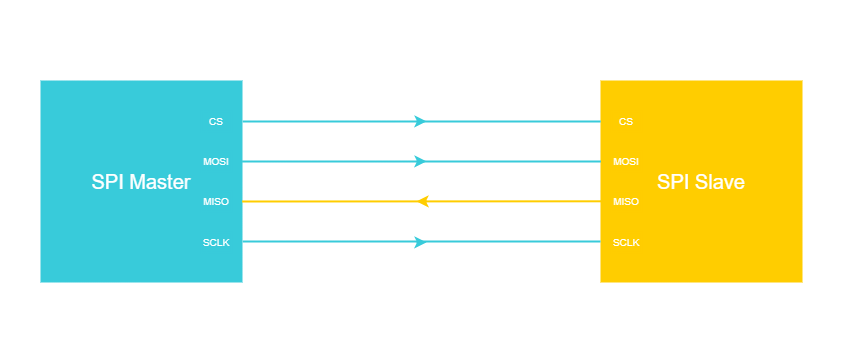

The diagram above was exported from draw.io. Its source (the exported page's mxGraphModel, read from the mxfile embedded in the PNG):
<mxGraphModel dx="1231" dy="1188" grid="1" gridSize="10" guides="1" tooltips="1" connect="1" arrows="1" fold="1" page="1" pageScale="1" pageWidth="827" pageHeight="1169" background="#ffffff" math="0" shadow="0">
  <root>
    <mxCell id="0" />
    <mxCell id="1" parent="0" />
    <mxCell id="RftmVKrgbPdD1l2B6NQS-273" value="" style="rounded=0;whiteSpace=wrap;html=1;strokeColor=none;strokeWidth=2;fontFamily=Arial;fontSize=12;fontColor=#FFFFFF;fillColor=none;" parent="1" vertex="1">
      <mxGeometry x="880" y="600" width="840" height="360" as="geometry" />
    </mxCell>
    <mxCell id="eZewT18Oe-2mo53Oj9lP-2" value="SPI Master" style="rounded=0;whiteSpace=wrap;html=1;strokeColor=#38CBDA;strokeWidth=2;fontFamily=Arial;fontSize=20;fontColor=#FFFFFF;fillColor=#38CBDA;" parent="1" vertex="1">
      <mxGeometry x="920" y="680" width="200" height="200" as="geometry" />
    </mxCell>
    <mxCell id="eZewT18Oe-2mo53Oj9lP-3" value="&lt;font style=&quot;font-size: 10px;&quot; color=&quot;#ffffff&quot;&gt;MOSI&lt;/font&gt;" style="rounded=0;whiteSpace=wrap;html=1;strokeColor=#38CBDA;strokeWidth=2;fillColor=#38CBDA;fontColor=#FFFFFF;" parent="1" vertex="1">
      <mxGeometry x="1080" y="750" width="30" height="20" as="geometry" />
    </mxCell>
    <mxCell id="eZewT18Oe-2mo53Oj9lP-4" value="&lt;font style=&quot;font-size: 10px;&quot; color=&quot;#ffffff&quot;&gt;CS&lt;/font&gt;" style="rounded=0;whiteSpace=wrap;html=1;strokeColor=#38CBDA;strokeWidth=2;fillColor=#38CBDA;fontColor=#FFFFFF;" parent="1" vertex="1">
      <mxGeometry x="1080" y="710" width="30" height="20" as="geometry" />
    </mxCell>
    <mxCell id="eZewT18Oe-2mo53Oj9lP-5" value="&lt;font style=&quot;font-size: 10px;&quot; color=&quot;#ffffff&quot;&gt;SCLK&lt;/font&gt;" style="rounded=0;whiteSpace=wrap;html=1;strokeColor=#38CBDA;strokeWidth=2;fillColor=#38CBDA;fontColor=#FFFFFF;" parent="1" vertex="1">
      <mxGeometry x="1080" y="831" width="30" height="20" as="geometry" />
    </mxCell>
    <mxCell id="eZewT18Oe-2mo53Oj9lP-6" value="&lt;font style=&quot;font-size: 10px;&quot; color=&quot;#ffffff&quot;&gt;MISO&lt;/font&gt;" style="rounded=0;whiteSpace=wrap;html=1;strokeColor=#38CBDA;strokeWidth=2;fillColor=#38CBDA;fontColor=#FFFFFF;labelBackgroundColor=none;" parent="1" vertex="1">
      <mxGeometry x="1080" y="790" width="30" height="20" as="geometry" />
    </mxCell>
    <mxCell id="eZewT18Oe-2mo53Oj9lP-7" value="SPI Slave" style="rounded=0;whiteSpace=wrap;html=1;strokeColor=#FFCD00;strokeWidth=2;fontFamily=Arial;fontSize=20;fontColor=#FFFFFF;fillColor=#FFCD00;" parent="1" vertex="1">
      <mxGeometry x="1480" y="680" width="200" height="200" as="geometry" />
    </mxCell>
    <mxCell id="eZewT18Oe-2mo53Oj9lP-8" value="&lt;font style=&quot;font-size: 10px;&quot; color=&quot;#ffffff&quot;&gt;MOSI&lt;/font&gt;" style="rounded=0;whiteSpace=wrap;html=1;strokeColor=#FFCD00;strokeWidth=2;fillColor=#FFCD00;fontColor=#FFFFFF;" parent="1" vertex="1">
      <mxGeometry x="1490" y="750" width="30" height="20" as="geometry" />
    </mxCell>
    <mxCell id="eZewT18Oe-2mo53Oj9lP-9" value="&lt;font style=&quot;font-size: 10px;&quot; color=&quot;#ffffff&quot;&gt;CS&lt;/font&gt;" style="rounded=0;whiteSpace=wrap;html=1;strokeColor=#FFCD00;strokeWidth=2;fillColor=#FFCD00;fontColor=#FFFFFF;" parent="1" vertex="1">
      <mxGeometry x="1490" y="710" width="30" height="20" as="geometry" />
    </mxCell>
    <mxCell id="eZewT18Oe-2mo53Oj9lP-10" value="&lt;font style=&quot;font-size: 10px;&quot; color=&quot;#ffffff&quot;&gt;MISO&lt;/font&gt;" style="rounded=0;whiteSpace=wrap;html=1;strokeColor=#FFCD00;strokeWidth=2;fillColor=#FFCD00;fontColor=#FFFFFF;labelBackgroundColor=none;" parent="1" vertex="1">
      <mxGeometry x="1490" y="790" width="30" height="20" as="geometry" />
    </mxCell>
    <mxCell id="eZewT18Oe-2mo53Oj9lP-11" value="&lt;font style=&quot;font-size: 10px;&quot; color=&quot;#ffffff&quot;&gt;SCLK&lt;/font&gt;" style="rounded=0;whiteSpace=wrap;html=1;strokeColor=#FFCD00;strokeWidth=2;fillColor=#FFCD00;fontColor=#FFFFFF;" parent="1" vertex="1">
      <mxGeometry x="1490" y="831" width="30" height="20" as="geometry" />
    </mxCell>
    <mxCell id="eZewT18Oe-2mo53Oj9lP-13" value="" style="endArrow=none;html=1;rounded=0;strokeColor=#38CBDA;strokeWidth=2;fontFamily=Arial;fontSize=20;fontColor=#101820;fillColor=#38CBDA;exitX=1.006;exitY=0.2;exitDx=0;exitDy=0;exitPerimeter=0;entryX=-0.004;entryY=0.2;entryDx=0;entryDy=0;entryPerimeter=0;" parent="1" source="eZewT18Oe-2mo53Oj9lP-2" target="eZewT18Oe-2mo53Oj9lP-7" edge="1">
      <mxGeometry width="50" height="50" relative="1" as="geometry">
        <mxPoint x="1140" y="720" as="sourcePoint" />
        <mxPoint x="1470" y="720" as="targetPoint" />
      </mxGeometry>
    </mxCell>
    <mxCell id="eZewT18Oe-2mo53Oj9lP-14" value="" style="endArrow=none;html=1;rounded=0;strokeColor=#38CBDA;strokeWidth=2;fontFamily=Arial;fontSize=20;fontColor=#101820;fillColor=#38CBDA;exitX=1.003;exitY=0.4;exitDx=0;exitDy=0;exitPerimeter=0;entryX=-0.003;entryY=0.4;entryDx=0;entryDy=0;entryPerimeter=0;" parent="1" source="eZewT18Oe-2mo53Oj9lP-2" target="eZewT18Oe-2mo53Oj9lP-7" edge="1">
      <mxGeometry width="50" height="50" relative="1" as="geometry">
        <mxPoint x="1140" y="759.83" as="sourcePoint" />
        <mxPoint x="1470" y="759.83" as="targetPoint" />
      </mxGeometry>
    </mxCell>
    <mxCell id="eZewT18Oe-2mo53Oj9lP-15" value="" style="endArrow=none;html=1;rounded=0;strokeColor=#FFCD00;strokeWidth=2;fontFamily=Arial;fontSize=20;fontColor=#101820;fillColor=#FFCD00;exitX=1.003;exitY=0.6;exitDx=0;exitDy=0;exitPerimeter=0;entryX=-0.002;entryY=0.599;entryDx=0;entryDy=0;entryPerimeter=0;" parent="1" source="eZewT18Oe-2mo53Oj9lP-2" target="eZewT18Oe-2mo53Oj9lP-7" edge="1">
      <mxGeometry width="50" height="50" relative="1" as="geometry">
        <mxPoint x="1140" y="799.83" as="sourcePoint" />
        <mxPoint x="1470" y="799.83" as="targetPoint" />
      </mxGeometry>
    </mxCell>
    <mxCell id="eZewT18Oe-2mo53Oj9lP-16" value="" style="endArrow=none;html=1;rounded=0;strokeColor=#38CBDA;strokeWidth=2;fontFamily=Arial;fontSize=20;fontColor=#101820;fillColor=#38CBDA;exitX=1.006;exitY=0.8;exitDx=0;exitDy=0;exitPerimeter=0;entryX=-0.005;entryY=0.8;entryDx=0;entryDy=0;entryPerimeter=0;" parent="1" source="eZewT18Oe-2mo53Oj9lP-2" target="eZewT18Oe-2mo53Oj9lP-7" edge="1">
      <mxGeometry width="50" height="50" relative="1" as="geometry">
        <mxPoint x="1140" y="840.83" as="sourcePoint" />
        <mxPoint x="1470" y="840.83" as="targetPoint" />
      </mxGeometry>
    </mxCell>
    <mxCell id="eZewT18Oe-2mo53Oj9lP-17" value="" style="endArrow=classic;html=1;rounded=0;strokeColor=#38CBDA;strokeWidth=2;fontFamily=Arial;fontSize=20;fontColor=#101820;fillColor=#38CBDA;" parent="1" edge="1">
      <mxGeometry width="50" height="50" relative="1" as="geometry">
        <mxPoint x="1295" y="719.83" as="sourcePoint" />
        <mxPoint x="1305" y="719.83" as="targetPoint" />
      </mxGeometry>
    </mxCell>
    <mxCell id="eZewT18Oe-2mo53Oj9lP-18" value="" style="endArrow=classic;html=1;rounded=0;strokeColor=#38CBDA;strokeWidth=2;fontFamily=Arial;fontSize=20;fontColor=#101820;fillColor=#38CBDA;" parent="1" edge="1">
      <mxGeometry width="50" height="50" relative="1" as="geometry">
        <mxPoint x="1295" y="759.8299999999999" as="sourcePoint" />
        <mxPoint x="1305" y="759.8299999999999" as="targetPoint" />
      </mxGeometry>
    </mxCell>
    <mxCell id="eZewT18Oe-2mo53Oj9lP-19" value="" style="endArrow=classic;html=1;rounded=0;strokeColor=#38CBDA;strokeWidth=2;fontFamily=Arial;fontSize=20;fontColor=#101820;fillColor=#38CBDA;" parent="1" edge="1">
      <mxGeometry width="50" height="50" relative="1" as="geometry">
        <mxPoint x="1295" y="840.8299999999999" as="sourcePoint" />
        <mxPoint x="1305" y="840.8299999999999" as="targetPoint" />
      </mxGeometry>
    </mxCell>
    <mxCell id="eZewT18Oe-2mo53Oj9lP-20" value="" style="endArrow=classic;html=1;rounded=0;strokeColor=#FFCD00;strokeWidth=2;fontFamily=Arial;fontSize=20;fontColor=#101820;fillColor=#FFCD00;" parent="1" edge="1">
      <mxGeometry width="50" height="50" relative="1" as="geometry">
        <mxPoint x="1305" y="799.8299999999999" as="sourcePoint" />
        <mxPoint x="1295" y="799.8299999999999" as="targetPoint" />
      </mxGeometry>
    </mxCell>
  </root>
</mxGraphModel>